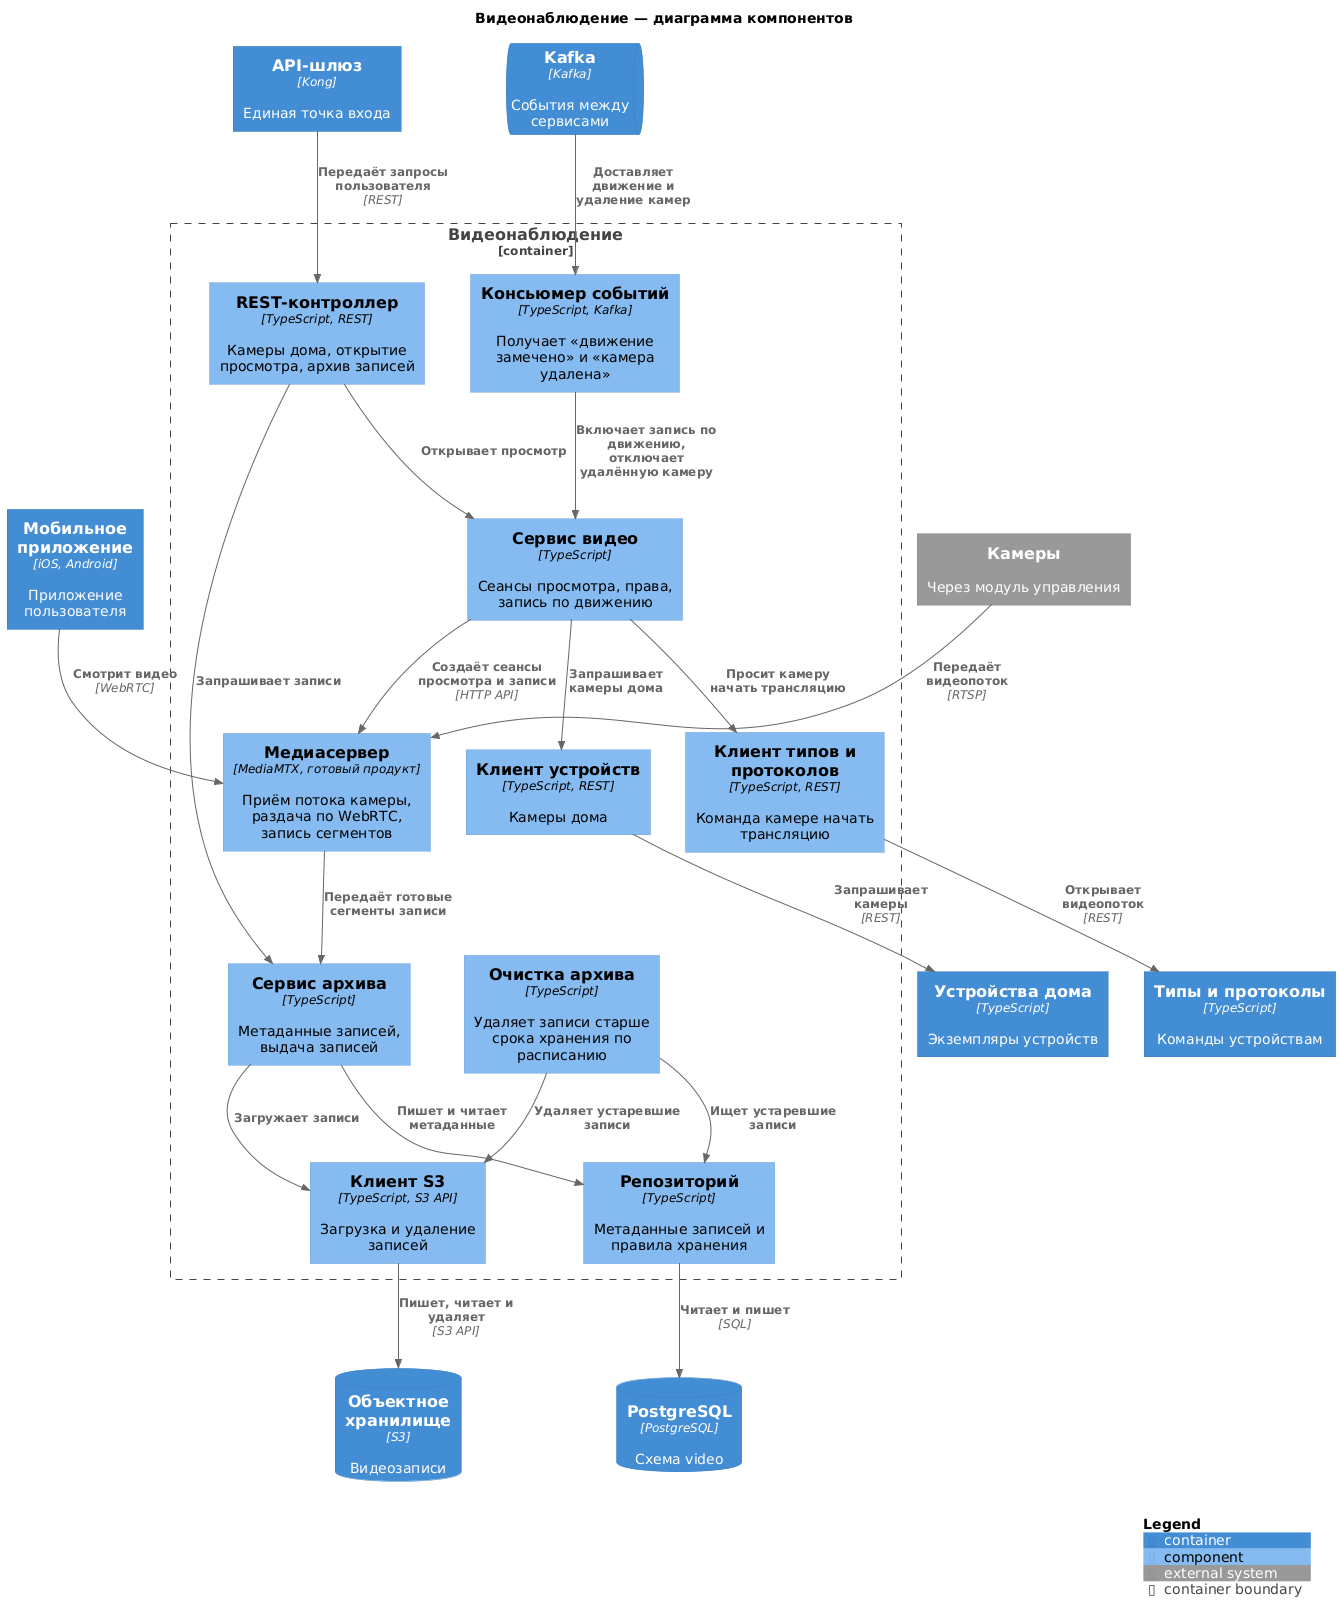

The diagram above was rendered by PlantUML. Its source (embedded in the PNG):
@startuml
!include https://raw.githubusercontent.com/plantuml-stdlib/C4-PlantUML/master/C4_Component.puml

title Видеонаблюдение — диаграмма компонентов

Container(mobile, "Мобильное приложение", "iOS, Android", "Приложение пользователя")
Container(gateway, "API-шлюз", "Kong", "Единая точка входа")
System_Ext(camera, "Камеры", "Через модуль управления")
Container(devices, "Устройства дома", "TypeScript", "Экземпляры устройств")
Container(types, "Типы и протоколы", "TypeScript", "Команды устройствам")
ContainerDb(postgres, "PostgreSQL", "PostgreSQL", "Схема video")
ContainerDb(s3, "Объектное хранилище", "S3", "Видеозаписи")
ContainerQueue(kafka, "Kafka", "Kafka", "События между сервисами")

Container_Boundary(video, "Видеонаблюдение") {
  Component(controller, "REST-контроллер", "TypeScript, REST", "Камеры дома, открытие просмотра, архив записей")
  Component(videoService, "Сервис видео", "TypeScript", "Сеансы просмотра, права, запись по движению")
  Component(mediaServer, "Медиасервер", "MediaMTX, готовый продукт", "Приём потока камеры, раздача по WebRTC, запись сегментов")
  Component(archiveService, "Сервис архива", "TypeScript", "Метаданные записей, выдача записей")
  Component(cleanup, "Очистка архива", "TypeScript", "Удаляет записи старше срока хранения по расписанию")
  Component(s3Client, "Клиент S3", "TypeScript, S3 API", "Загрузка и удаление записей")
  Component(devicesClient, "Клиент устройств", "TypeScript, REST", "Камеры дома")
  Component(typesClient, "Клиент типов и протоколов", "TypeScript, REST", "Команда камере начать трансляцию")
  Component(repository, "Репозиторий", "TypeScript", "Метаданные записей и правила хранения")
  Component(consumer, "Консьюмер событий", "TypeScript, Kafka", "Получает «движение замечено» и «камера удалена»")
}

Rel(gateway, controller, "Передаёт запросы пользователя", "REST")
Rel(mobile, mediaServer, "Смотрит видео", "WebRTC")
Rel(camera, mediaServer, "Передаёт видеопоток", "RTSP")
Rel(kafka, consumer, "Доставляет движение и удаление камер")

Rel(controller, videoService, "Открывает просмотр")
Rel(controller, archiveService, "Запрашивает записи")
Rel(consumer, videoService, "Включает запись по движению, отключает удалённую камеру")
Rel(videoService, devicesClient, "Запрашивает камеры дома")
Rel(videoService, typesClient, "Просит камеру начать трансляцию")
Rel(videoService, mediaServer, "Создаёт сеансы просмотра и записи", "HTTP API")
Rel(mediaServer, archiveService, "Передаёт готовые сегменты записи")
Rel(archiveService, s3Client, "Загружает записи")
Rel(archiveService, repository, "Пишет и читает метаданные")
Rel(cleanup, repository, "Ищет устаревшие записи")
Rel(cleanup, s3Client, "Удаляет устаревшие записи")

Rel(devicesClient, devices, "Запрашивает камеры", "REST")
Rel(typesClient, types, "Открывает видеопоток", "REST")
Rel(s3Client, s3, "Пишет, читает и удаляет", "S3 API")
Rel(repository, postgres, "Читает и пишет", "SQL")

SHOW_LEGEND()
@enduml